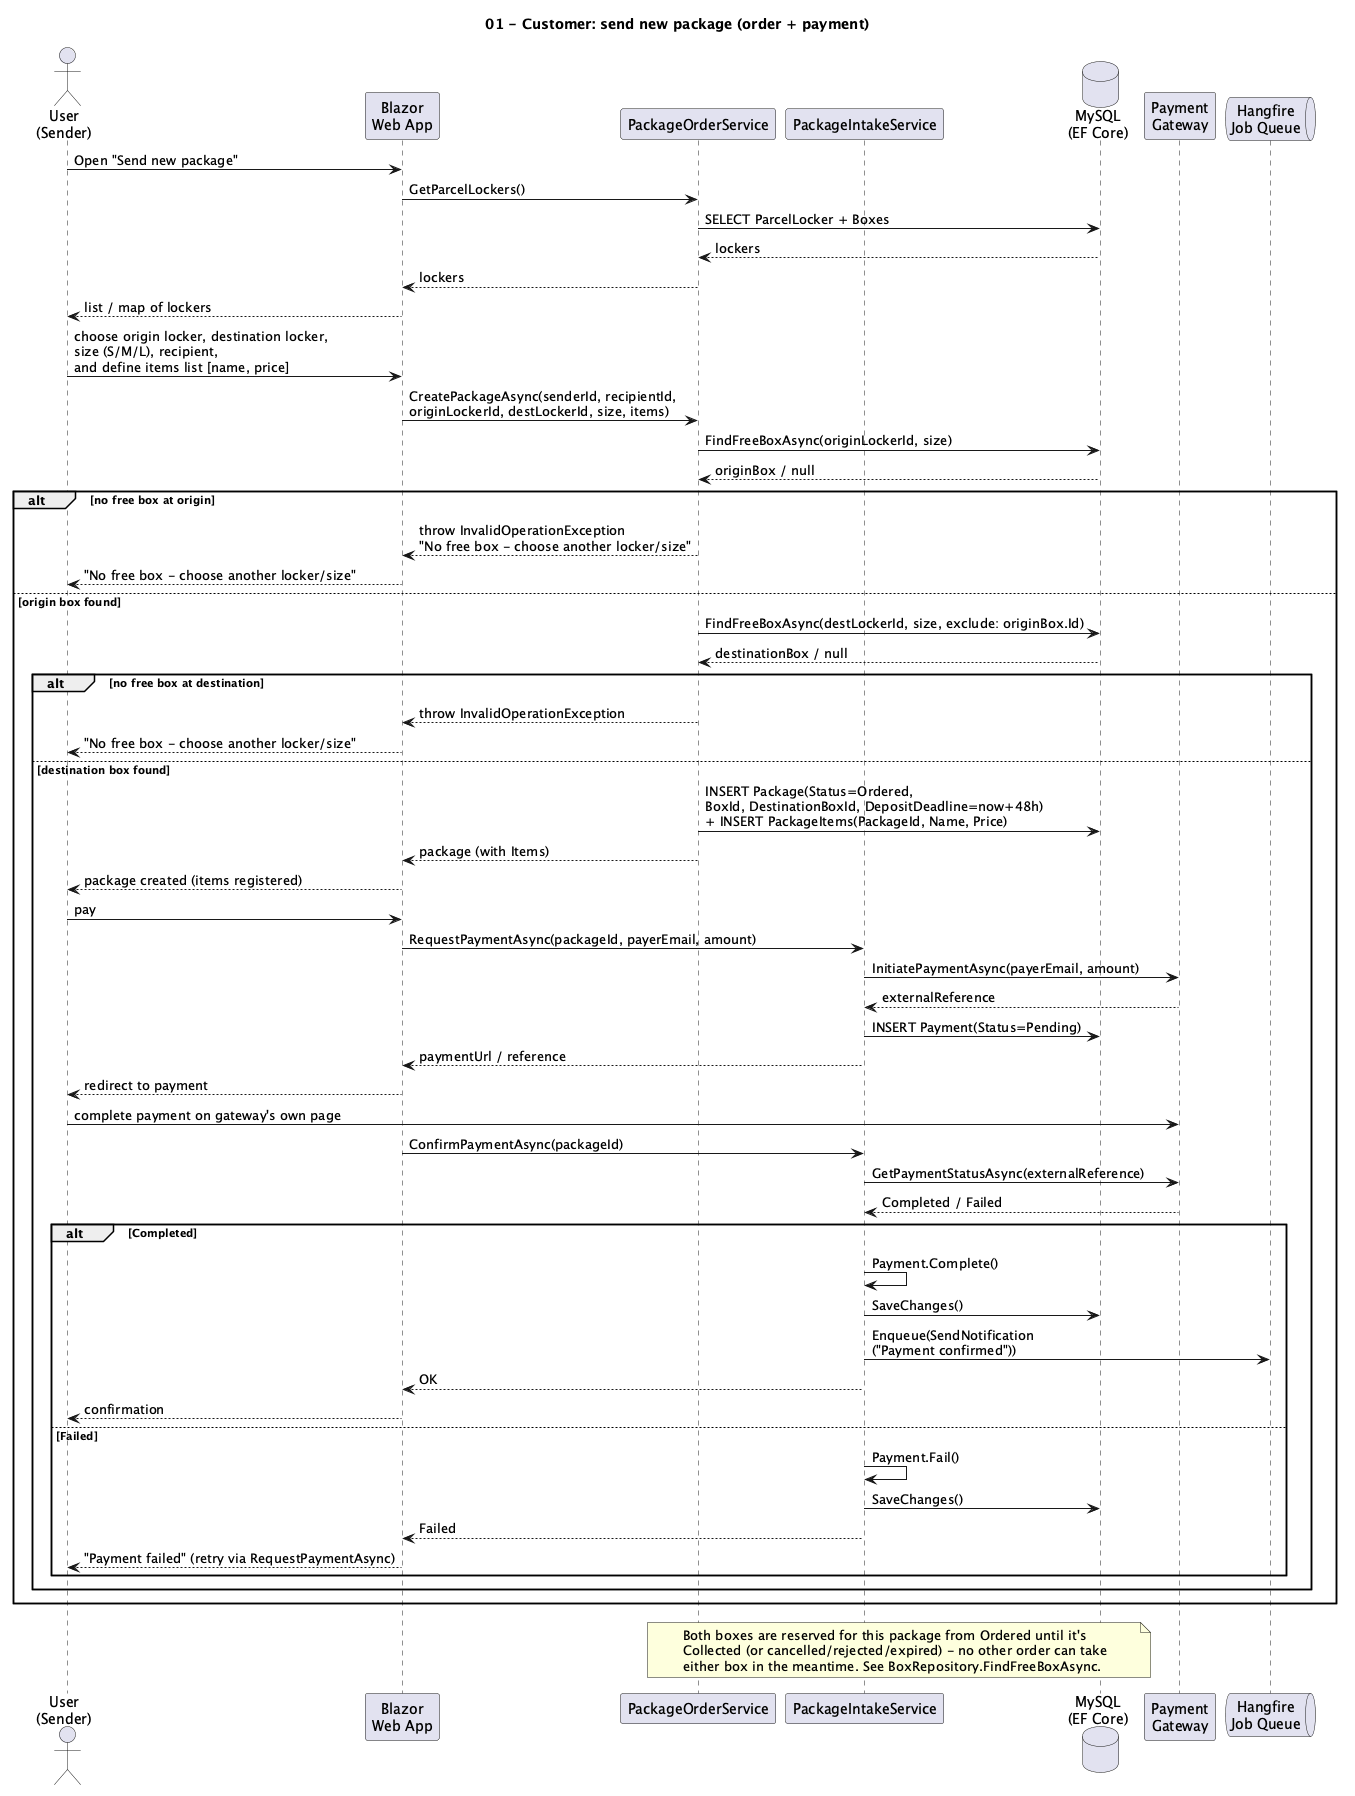

The diagram above was rendered by PlantUML. Its source (embedded in the PNG):
@startuml 01-order-and-payment
title 01 - Customer: send new package (order + payment)

actor "User\n(Sender)" as Sender
participant "Blazor\nWeb App" as Web
participant "PackageOrderService" as OrderSvc
participant "PackageIntakeService" as IntakeSvc
database "MySQL\n(EF Core)" as DB
participant "Payment\nGateway" as Gateway
queue "Hangfire\nJob Queue" as Hangfire

Sender -> Web: Open "Send new package"
Web -> OrderSvc: GetParcelLockers()
OrderSvc -> DB: SELECT ParcelLocker + Boxes
DB --> OrderSvc: lockers
OrderSvc --> Web: lockers
Web --> Sender: list / map of lockers

Sender -> Web: choose origin locker, destination locker,\nsize (S/M/L), recipient,\nand define items list [name, price]

Web -> OrderSvc: CreatePackageAsync(senderId, recipientId,\noriginLockerId, destLockerId, size, items)
OrderSvc -> DB: FindFreeBoxAsync(originLockerId, size)
DB --> OrderSvc: originBox / null

alt no free box at origin
    OrderSvc --> Web: throw InvalidOperationException\n"No free box - choose another locker/size"
    Web --> Sender: "No free box - choose another locker/size"
else origin box found
    OrderSvc -> DB: FindFreeBoxAsync(destLockerId, size, exclude: originBox.Id)
    DB --> OrderSvc: destinationBox / null

    alt no free box at destination
        OrderSvc --> Web: throw InvalidOperationException
        Web --> Sender: "No free box - choose another locker/size"
    else destination box found
        OrderSvc -> DB: INSERT Package(Status=Ordered,\nBoxId, DestinationBoxId, DepositDeadline=now+48h)\n+ INSERT PackageItems(PackageId, Name, Price)
        OrderSvc --> Web: package (with Items)
        Web --> Sender: package created (items registered)

        Sender -> Web: pay
        Web -> IntakeSvc: RequestPaymentAsync(packageId, payerEmail, amount)
        IntakeSvc -> Gateway: InitiatePaymentAsync(payerEmail, amount)
        Gateway --> IntakeSvc: externalReference
        IntakeSvc -> DB: INSERT Payment(Status=Pending)
        IntakeSvc --> Web: paymentUrl / reference
        Web --> Sender: redirect to payment

        Sender -> Gateway: complete payment on gateway's own page
        Web -> IntakeSvc: ConfirmPaymentAsync(packageId)
        IntakeSvc -> Gateway: GetPaymentStatusAsync(externalReference)
        Gateway --> IntakeSvc: Completed / Failed

        alt Completed
            IntakeSvc -> IntakeSvc: Payment.Complete()
            IntakeSvc -> DB: SaveChanges()
            IntakeSvc -> Hangfire: Enqueue(SendNotification\n("Payment confirmed"))
            IntakeSvc --> Web: OK
            Web --> Sender: confirmation
        else Failed
            IntakeSvc -> IntakeSvc: Payment.Fail()
            IntakeSvc -> DB: SaveChanges()
            IntakeSvc --> Web: Failed
            Web --> Sender: "Payment failed" (retry via RequestPaymentAsync)
        end
    end
end

note over OrderSvc, DB
  Both boxes are reserved for this package from Ordered until it's
  Collected (or cancelled/rejected/expired) - no other order can take
  either box in the meantime. See BoxRepository.FindFreeBoxAsync.
end note

@enduml